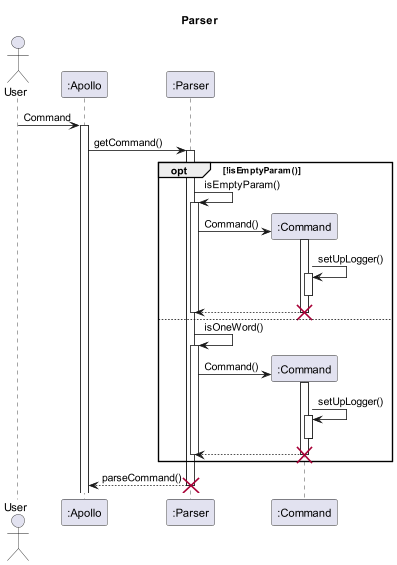

The diagram above was rendered by PlantUML. Its source (embedded in the PNG):
@startuml
'https://plantuml.com/sequence-diagram

skinparam maxMessageSize 150

title Parser

actor User

participant ":Apollo" as Apollo
participant ":Parser" as Parser
participant ":Command" as Command

User -> Apollo : Command
activate Apollo
Apollo -> Parser : getCommand()
activate Parser

opt !isEmptyParam()
Parser -> Parser : isEmptyParam()
activate Parser
Parser -> Command** : Command()
activate Command
Command -> Command : setUpLogger()
activate Command
deactivate Command

Command --> Parser
deactivate Command
destroy Command

deactivate Parser

else

Parser -> Parser : isOneWord()
activate Parser
Parser -> Command** : Command()
activate Command
Command -> Command : setUpLogger()
activate Command
deactivate Command
Command --> Parser
deactivate Command
destroy Command

deactivate Parser

end

Parser --> Apollo : parseCommand()
deactivate Parser
destroy Parser


@enduml